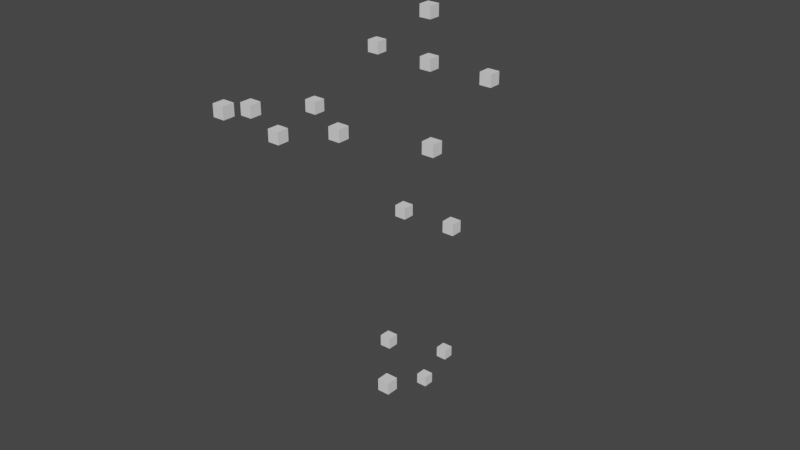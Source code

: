 # Source: walk_forward.blend  (saved by Blender 3.2.14; exported with 4.5.12 LTS)
import bpy
from mathutils import Matrix  # noqa: F401  (used for matrix-valued properties, if any)

bpy.ops.wm.read_factory_settings(use_empty=True)
scene = bpy.context.scene
scene.name = 'Scene'

# ---- collections
col_collection = bpy.data.collections.new('Collection'); scene.collection.children.link(col_collection)
col_points = bpy.data.collections.new('points'); scene.collection.children.link(col_points)

# ---- world
world_world = bpy.data.worlds.new('World'); scene.world = world_world
world_world.use_nodes = True; world_world.node_tree.nodes.clear()
_N = world_world.node_tree.nodes; _L = world_world.node_tree.links
n0 = _N.new('ShaderNodeOutputWorld'); n0.name = 'World Output'; n0.location = (300, 300)
n1 = _N.new('ShaderNodeBackground'); n1.name = 'Background'; n1.location = (10, 300)
n1.inputs[0].default_value = (0.05088, 0.05088, 0.05088, 1.0)
_L.new(n1.outputs[0], n0.inputs[0])
n0.is_active_output = True
world_world.color = (0.05088, 0.05088, 0.05088)
world_world.use_sun_shadow = False
world_world.sun_shadow_jitter_overblur = 0.0

# ---- meshes
me_cube_001 = bpy.data.meshes.new('Cube.001')
me_cube_001.from_pydata([(-1.0, -1.0, -1.0), (-1.0, -1.0, 1.0), (-1.0, 1.0, -1.0), (-1.0, 1.0, 1.0), (1.0, -1.0, -1.0), (1.0, -1.0, 1.0), (1.0, 1.0, -1.0), (1.0, 1.0, 1.0)], [], [(0, 1, 3, 2), (2, 3, 7, 6), (6, 7, 5, 4), (4, 5, 1, 0), (2, 6, 4, 0), (7, 3, 1, 5)])
_uv = me_cube_001.uv_layers.new(name='UVMap')
_uv.uv.foreach_set('vector', [0.375, 0.0, 0.625, 0.0, 0.625, 0.25, 0.375, 0.25, 0.375, 0.25, 0.625, 0.25, 0.625, 0.5, 0.375, 0.5, 0.375, 0.5, 0.625, 0.5, 0.625, 0.75, 0.375, 0.75, 0.375, 0.75, 0.625, 0.75, 0.625, 1.0, 0.375, 1.0, 0.125, 0.5, 0.375, 0.5, 0.375, 0.75, 0.125, 0.75, 0.625, 0.5, 0.875, 0.5, 0.875, 0.75, 0.625, 0.75])
me_cube_001.update()
me_cube_002 = bpy.data.meshes.new('Cube.002')
me_cube_002.from_pydata([(-1.0, -1.0, -1.0), (-1.0, -1.0, 1.0), (-1.0, 1.0, -1.0), (-1.0, 1.0, 1.0), (1.0, -1.0, -1.0), (1.0, -1.0, 1.0), (1.0, 1.0, -1.0), (1.0, 1.0, 1.0)], [], [(0, 1, 3, 2), (2, 3, 7, 6), (6, 7, 5, 4), (4, 5, 1, 0), (2, 6, 4, 0), (7, 3, 1, 5)])
_uv = me_cube_002.uv_layers.new(name='UVMap')
_uv.uv.foreach_set('vector', [0.375, 0.0, 0.625, 0.0, 0.625, 0.25, 0.375, 0.25, 0.375, 0.25, 0.625, 0.25, 0.625, 0.5, 0.375, 0.5, 0.375, 0.5, 0.625, 0.5, 0.625, 0.75, 0.375, 0.75, 0.375, 0.75, 0.625, 0.75, 0.625, 1.0, 0.375, 1.0, 0.125, 0.5, 0.375, 0.5, 0.375, 0.75, 0.125, 0.75, 0.625, 0.5, 0.875, 0.5, 0.875, 0.75, 0.625, 0.75])
me_cube_002.update()
me_cube_003 = bpy.data.meshes.new('Cube.003')
me_cube_003.from_pydata([(-1.0, -1.0, -1.0), (-1.0, -1.0, 1.0), (-1.0, 1.0, -1.0), (-1.0, 1.0, 1.0), (1.0, -1.0, -1.0), (1.0, -1.0, 1.0), (1.0, 1.0, -1.0), (1.0, 1.0, 1.0)], [], [(0, 1, 3, 2), (2, 3, 7, 6), (6, 7, 5, 4), (4, 5, 1, 0), (2, 6, 4, 0), (7, 3, 1, 5)])
_uv = me_cube_003.uv_layers.new(name='UVMap')
_uv.uv.foreach_set('vector', [0.375, 0.0, 0.625, 0.0, 0.625, 0.25, 0.375, 0.25, 0.375, 0.25, 0.625, 0.25, 0.625, 0.5, 0.375, 0.5, 0.375, 0.5, 0.625, 0.5, 0.625, 0.75, 0.375, 0.75, 0.375, 0.75, 0.625, 0.75, 0.625, 1.0, 0.375, 1.0, 0.125, 0.5, 0.375, 0.5, 0.375, 0.75, 0.125, 0.75, 0.625, 0.5, 0.875, 0.5, 0.875, 0.75, 0.625, 0.75])
me_cube_003.update()
me_cube_004 = bpy.data.meshes.new('Cube.004')
me_cube_004.from_pydata([(-1.0, -1.0, -1.0), (-1.0, -1.0, 1.0), (-1.0, 1.0, -1.0), (-1.0, 1.0, 1.0), (1.0, -1.0, -1.0), (1.0, -1.0, 1.0), (1.0, 1.0, -1.0), (1.0, 1.0, 1.0)], [], [(0, 1, 3, 2), (2, 3, 7, 6), (6, 7, 5, 4), (4, 5, 1, 0), (2, 6, 4, 0), (7, 3, 1, 5)])
_uv = me_cube_004.uv_layers.new(name='UVMap')
_uv.uv.foreach_set('vector', [0.375, 0.0, 0.625, 0.0, 0.625, 0.25, 0.375, 0.25, 0.375, 0.25, 0.625, 0.25, 0.625, 0.5, 0.375, 0.5, 0.375, 0.5, 0.625, 0.5, 0.625, 0.75, 0.375, 0.75, 0.375, 0.75, 0.625, 0.75, 0.625, 1.0, 0.375, 1.0, 0.125, 0.5, 0.375, 0.5, 0.375, 0.75, 0.125, 0.75, 0.625, 0.5, 0.875, 0.5, 0.875, 0.75, 0.625, 0.75])
me_cube_004.update()
me_cube_005 = bpy.data.meshes.new('Cube.005')
me_cube_005.from_pydata([(-1.0, -1.0, -1.0), (-1.0, -1.0, 1.0), (-1.0, 1.0, -1.0), (-1.0, 1.0, 1.0), (1.0, -1.0, -1.0), (1.0, -1.0, 1.0), (1.0, 1.0, -1.0), (1.0, 1.0, 1.0)], [], [(0, 1, 3, 2), (2, 3, 7, 6), (6, 7, 5, 4), (4, 5, 1, 0), (2, 6, 4, 0), (7, 3, 1, 5)])
_uv = me_cube_005.uv_layers.new(name='UVMap')
_uv.uv.foreach_set('vector', [0.375, 0.0, 0.625, 0.0, 0.625, 0.25, 0.375, 0.25, 0.375, 0.25, 0.625, 0.25, 0.625, 0.5, 0.375, 0.5, 0.375, 0.5, 0.625, 0.5, 0.625, 0.75, 0.375, 0.75, 0.375, 0.75, 0.625, 0.75, 0.625, 1.0, 0.375, 1.0, 0.125, 0.5, 0.375, 0.5, 0.375, 0.75, 0.125, 0.75, 0.625, 0.5, 0.875, 0.5, 0.875, 0.75, 0.625, 0.75])
me_cube_005.update()
me_cube_006 = bpy.data.meshes.new('Cube.006')
me_cube_006.from_pydata([(-1.0, -1.0, -1.0), (-1.0, -1.0, 1.0), (-1.0, 1.0, -1.0), (-1.0, 1.0, 1.0), (1.0, -1.0, -1.0), (1.0, -1.0, 1.0), (1.0, 1.0, -1.0), (1.0, 1.0, 1.0)], [], [(0, 1, 3, 2), (2, 3, 7, 6), (6, 7, 5, 4), (4, 5, 1, 0), (2, 6, 4, 0), (7, 3, 1, 5)])
_uv = me_cube_006.uv_layers.new(name='UVMap')
_uv.uv.foreach_set('vector', [0.375, 0.0, 0.625, 0.0, 0.625, 0.25, 0.375, 0.25, 0.375, 0.25, 0.625, 0.25, 0.625, 0.5, 0.375, 0.5, 0.375, 0.5, 0.625, 0.5, 0.625, 0.75, 0.375, 0.75, 0.375, 0.75, 0.625, 0.75, 0.625, 1.0, 0.375, 1.0, 0.125, 0.5, 0.375, 0.5, 0.375, 0.75, 0.125, 0.75, 0.625, 0.5, 0.875, 0.5, 0.875, 0.75, 0.625, 0.75])
me_cube_006.update()
me_cube_008 = bpy.data.meshes.new('Cube.008')
me_cube_008.from_pydata([(-1.0, -1.0, -1.0), (-1.0, -1.0, 1.0), (-1.0, 1.0, -1.0), (-1.0, 1.0, 1.0), (1.0, -1.0, -1.0), (1.0, -1.0, 1.0), (1.0, 1.0, -1.0), (1.0, 1.0, 1.0)], [], [(0, 1, 3, 2), (2, 3, 7, 6), (6, 7, 5, 4), (4, 5, 1, 0), (2, 6, 4, 0), (7, 3, 1, 5)])
_uv = me_cube_008.uv_layers.new(name='UVMap')
_uv.uv.foreach_set('vector', [0.375, 0.0, 0.625, 0.0, 0.625, 0.25, 0.375, 0.25, 0.375, 0.25, 0.625, 0.25, 0.625, 0.5, 0.375, 0.5, 0.375, 0.5, 0.625, 0.5, 0.625, 0.75, 0.375, 0.75, 0.375, 0.75, 0.625, 0.75, 0.625, 1.0, 0.375, 1.0, 0.125, 0.5, 0.375, 0.5, 0.375, 0.75, 0.125, 0.75, 0.625, 0.5, 0.875, 0.5, 0.875, 0.75, 0.625, 0.75])
me_cube_008.update()
me_cube_009 = bpy.data.meshes.new('Cube.009')
me_cube_009.from_pydata([(-1.0, -1.0, -1.0), (-1.0, -1.0, 1.0), (-1.0, 1.0, -1.0), (-1.0, 1.0, 1.0), (1.0, -1.0, -1.0), (1.0, -1.0, 1.0), (1.0, 1.0, -1.0), (1.0, 1.0, 1.0)], [], [(0, 1, 3, 2), (2, 3, 7, 6), (6, 7, 5, 4), (4, 5, 1, 0), (2, 6, 4, 0), (7, 3, 1, 5)])
_uv = me_cube_009.uv_layers.new(name='UVMap')
_uv.uv.foreach_set('vector', [0.375, 0.0, 0.625, 0.0, 0.625, 0.25, 0.375, 0.25, 0.375, 0.25, 0.625, 0.25, 0.625, 0.5, 0.375, 0.5, 0.375, 0.5, 0.625, 0.5, 0.625, 0.75, 0.375, 0.75, 0.375, 0.75, 0.625, 0.75, 0.625, 1.0, 0.375, 1.0, 0.125, 0.5, 0.375, 0.5, 0.375, 0.75, 0.125, 0.75, 0.625, 0.5, 0.875, 0.5, 0.875, 0.75, 0.625, 0.75])
me_cube_009.update()
me_cube_010 = bpy.data.meshes.new('Cube.010')
me_cube_010.from_pydata([(-1.0, -1.0, -1.0), (-1.0, -1.0, 1.0), (-1.0, 1.0, -1.0), (-1.0, 1.0, 1.0), (1.0, -1.0, -1.0), (1.0, -1.0, 1.0), (1.0, 1.0, -1.0), (1.0, 1.0, 1.0)], [], [(0, 1, 3, 2), (2, 3, 7, 6), (6, 7, 5, 4), (4, 5, 1, 0), (2, 6, 4, 0), (7, 3, 1, 5)])
_uv = me_cube_010.uv_layers.new(name='UVMap')
_uv.uv.foreach_set('vector', [0.375, 0.0, 0.625, 0.0, 0.625, 0.25, 0.375, 0.25, 0.375, 0.25, 0.625, 0.25, 0.625, 0.5, 0.375, 0.5, 0.375, 0.5, 0.625, 0.5, 0.625, 0.75, 0.375, 0.75, 0.375, 0.75, 0.625, 0.75, 0.625, 1.0, 0.375, 1.0, 0.125, 0.5, 0.375, 0.5, 0.375, 0.75, 0.125, 0.75, 0.625, 0.5, 0.875, 0.5, 0.875, 0.75, 0.625, 0.75])
me_cube_010.update()
me_cube_011 = bpy.data.meshes.new('Cube.011')
me_cube_011.from_pydata([(-1.0, -1.0, -1.0), (-1.0, -1.0, 1.0), (-1.0, 1.0, -1.0), (-1.0, 1.0, 1.0), (1.0, -1.0, -1.0), (1.0, -1.0, 1.0), (1.0, 1.0, -1.0), (1.0, 1.0, 1.0)], [], [(0, 1, 3, 2), (2, 3, 7, 6), (6, 7, 5, 4), (4, 5, 1, 0), (2, 6, 4, 0), (7, 3, 1, 5)])
_uv = me_cube_011.uv_layers.new(name='UVMap')
_uv.uv.foreach_set('vector', [0.375, 0.0, 0.625, 0.0, 0.625, 0.25, 0.375, 0.25, 0.375, 0.25, 0.625, 0.25, 0.625, 0.5, 0.375, 0.5, 0.375, 0.5, 0.625, 0.5, 0.625, 0.75, 0.375, 0.75, 0.375, 0.75, 0.625, 0.75, 0.625, 1.0, 0.375, 1.0, 0.125, 0.5, 0.375, 0.5, 0.375, 0.75, 0.125, 0.75, 0.625, 0.5, 0.875, 0.5, 0.875, 0.75, 0.625, 0.75])
me_cube_011.update()
me_cube_012 = bpy.data.meshes.new('Cube.012')
me_cube_012.from_pydata([(-1.0, -1.0, -1.0), (-1.0, -1.0, 1.0), (-1.0, 1.0, -1.0), (-1.0, 1.0, 1.0), (1.0, -1.0, -1.0), (1.0, -1.0, 1.0), (1.0, 1.0, -1.0), (1.0, 1.0, 1.0)], [], [(0, 1, 3, 2), (2, 3, 7, 6), (6, 7, 5, 4), (4, 5, 1, 0), (2, 6, 4, 0), (7, 3, 1, 5)])
_uv = me_cube_012.uv_layers.new(name='UVMap')
_uv.uv.foreach_set('vector', [0.375, 0.0, 0.625, 0.0, 0.625, 0.25, 0.375, 0.25, 0.375, 0.25, 0.625, 0.25, 0.625, 0.5, 0.375, 0.5, 0.375, 0.5, 0.625, 0.5, 0.625, 0.75, 0.375, 0.75, 0.375, 0.75, 0.625, 0.75, 0.625, 1.0, 0.375, 1.0, 0.125, 0.5, 0.375, 0.5, 0.375, 0.75, 0.125, 0.75, 0.625, 0.5, 0.875, 0.5, 0.875, 0.75, 0.625, 0.75])
me_cube_012.update()
me_cube_013 = bpy.data.meshes.new('Cube.013')
me_cube_013.from_pydata([(-1.0, -1.0, -1.0), (-1.0, -1.0, 1.0), (-1.0, 1.0, -1.0), (-1.0, 1.0, 1.0), (1.0, -1.0, -1.0), (1.0, -1.0, 1.0), (1.0, 1.0, -1.0), (1.0, 1.0, 1.0)], [], [(0, 1, 3, 2), (2, 3, 7, 6), (6, 7, 5, 4), (4, 5, 1, 0), (2, 6, 4, 0), (7, 3, 1, 5)])
_uv = me_cube_013.uv_layers.new(name='UVMap')
_uv.uv.foreach_set('vector', [0.375, 0.0, 0.625, 0.0, 0.625, 0.25, 0.375, 0.25, 0.375, 0.25, 0.625, 0.25, 0.625, 0.5, 0.375, 0.5, 0.375, 0.5, 0.625, 0.5, 0.625, 0.75, 0.375, 0.75, 0.375, 0.75, 0.625, 0.75, 0.625, 1.0, 0.375, 1.0, 0.125, 0.5, 0.375, 0.5, 0.375, 0.75, 0.125, 0.75, 0.625, 0.5, 0.875, 0.5, 0.875, 0.75, 0.625, 0.75])
me_cube_013.update()
me_cube_014 = bpy.data.meshes.new('Cube.014')
me_cube_014.from_pydata([(-1.0, -1.0, -1.0), (-1.0, -1.0, 1.0), (-1.0, 1.0, -1.0), (-1.0, 1.0, 1.0), (1.0, -1.0, -1.0), (1.0, -1.0, 1.0), (1.0, 1.0, -1.0), (1.0, 1.0, 1.0)], [], [(0, 1, 3, 2), (2, 3, 7, 6), (6, 7, 5, 4), (4, 5, 1, 0), (2, 6, 4, 0), (7, 3, 1, 5)])
_uv = me_cube_014.uv_layers.new(name='UVMap')
_uv.uv.foreach_set('vector', [0.375, 0.0, 0.625, 0.0, 0.625, 0.25, 0.375, 0.25, 0.375, 0.25, 0.625, 0.25, 0.625, 0.5, 0.375, 0.5, 0.375, 0.5, 0.625, 0.5, 0.625, 0.75, 0.375, 0.75, 0.375, 0.75, 0.625, 0.75, 0.625, 1.0, 0.375, 1.0, 0.125, 0.5, 0.375, 0.5, 0.375, 0.75, 0.125, 0.75, 0.625, 0.5, 0.875, 0.5, 0.875, 0.75, 0.625, 0.75])
me_cube_014.update()
me_cube_015 = bpy.data.meshes.new('Cube.015')
me_cube_015.from_pydata([(-1.0, -1.0, -1.0), (-1.0, -1.0, 1.0), (-1.0, 1.0, -1.0), (-1.0, 1.0, 1.0), (1.0, -1.0, -1.0), (1.0, -1.0, 1.0), (1.0, 1.0, -1.0), (1.0, 1.0, 1.0)], [], [(0, 1, 3, 2), (2, 3, 7, 6), (6, 7, 5, 4), (4, 5, 1, 0), (2, 6, 4, 0), (7, 3, 1, 5)])
_uv = me_cube_015.uv_layers.new(name='UVMap')
_uv.uv.foreach_set('vector', [0.375, 0.0, 0.625, 0.0, 0.625, 0.25, 0.375, 0.25, 0.375, 0.25, 0.625, 0.25, 0.625, 0.5, 0.375, 0.5, 0.375, 0.5, 0.625, 0.5, 0.625, 0.75, 0.375, 0.75, 0.375, 0.75, 0.625, 0.75, 0.625, 1.0, 0.375, 1.0, 0.125, 0.5, 0.375, 0.5, 0.375, 0.75, 0.125, 0.75, 0.625, 0.5, 0.875, 0.5, 0.875, 0.75, 0.625, 0.75])
me_cube_015.update()
me_cube_016 = bpy.data.meshes.new('Cube.016')
me_cube_016.from_pydata([(-1.0, -1.0, -1.0), (-1.0, -1.0, 1.0), (-1.0, 1.0, -1.0), (-1.0, 1.0, 1.0), (1.0, -1.0, -1.0), (1.0, -1.0, 1.0), (1.0, 1.0, -1.0), (1.0, 1.0, 1.0)], [], [(0, 1, 3, 2), (2, 3, 7, 6), (6, 7, 5, 4), (4, 5, 1, 0), (2, 6, 4, 0), (7, 3, 1, 5)])
_uv = me_cube_016.uv_layers.new(name='UVMap')
_uv.uv.foreach_set('vector', [0.375, 0.0, 0.625, 0.0, 0.625, 0.25, 0.375, 0.25, 0.375, 0.25, 0.625, 0.25, 0.625, 0.5, 0.375, 0.5, 0.375, 0.5, 0.625, 0.5, 0.625, 0.75, 0.375, 0.75, 0.375, 0.75, 0.625, 0.75, 0.625, 1.0, 0.375, 1.0, 0.125, 0.5, 0.375, 0.5, 0.375, 0.75, 0.125, 0.75, 0.625, 0.5, 0.875, 0.5, 0.875, 0.75, 0.625, 0.75])
me_cube_016.update()
me_cube_017 = bpy.data.meshes.new('Cube.017')
me_cube_017.from_pydata([(-1.0, -1.0, -1.0), (-1.0, -1.0, 1.0), (-1.0, 1.0, -1.0), (-1.0, 1.0, 1.0), (1.0, -1.0, -1.0), (1.0, -1.0, 1.0), (1.0, 1.0, -1.0), (1.0, 1.0, 1.0)], [], [(0, 1, 3, 2), (2, 3, 7, 6), (6, 7, 5, 4), (4, 5, 1, 0), (2, 6, 4, 0), (7, 3, 1, 5)])
_uv = me_cube_017.uv_layers.new(name='UVMap')
_uv.uv.foreach_set('vector', [0.375, 0.0, 0.625, 0.0, 0.625, 0.25, 0.375, 0.25, 0.375, 0.25, 0.625, 0.25, 0.625, 0.5, 0.375, 0.5, 0.375, 0.5, 0.625, 0.5, 0.625, 0.75, 0.375, 0.75, 0.375, 0.75, 0.625, 0.75, 0.625, 1.0, 0.375, 1.0, 0.125, 0.5, 0.375, 0.5, 0.375, 0.75, 0.125, 0.75, 0.625, 0.5, 0.875, 0.5, 0.875, 0.75, 0.625, 0.75])
me_cube_017.update()
me_cube_018 = bpy.data.meshes.new('Cube.018')
me_cube_018.from_pydata([(-1.0, -1.0, -1.0), (-1.0, -1.0, 1.0), (-1.0, 1.0, -1.0), (-1.0, 1.0, 1.0), (1.0, -1.0, -1.0), (1.0, -1.0, 1.0), (1.0, 1.0, -1.0), (1.0, 1.0, 1.0)], [], [(0, 1, 3, 2), (2, 3, 7, 6), (6, 7, 5, 4), (4, 5, 1, 0), (2, 6, 4, 0), (7, 3, 1, 5)])
_uv = me_cube_018.uv_layers.new(name='UVMap')
_uv.uv.foreach_set('vector', [0.375, 0.0, 0.625, 0.0, 0.625, 0.25, 0.375, 0.25, 0.375, 0.25, 0.625, 0.25, 0.625, 0.5, 0.375, 0.5, 0.375, 0.5, 0.625, 0.5, 0.625, 0.75, 0.375, 0.75, 0.375, 0.75, 0.625, 0.75, 0.625, 1.0, 0.375, 1.0, 0.125, 0.5, 0.375, 0.5, 0.375, 0.75, 0.125, 0.75, 0.625, 0.5, 0.875, 0.5, 0.875, 0.75, 0.625, 0.75])
me_cube_018.update()
me_cube_019 = bpy.data.meshes.new('Cube.019')
me_cube_019.from_pydata([(-1.0, -1.0, -1.0), (-1.0, -1.0, 1.0), (-1.0, 1.0, -1.0), (-1.0, 1.0, 1.0), (1.0, -1.0, -1.0), (1.0, -1.0, 1.0), (1.0, 1.0, -1.0), (1.0, 1.0, 1.0)], [], [(0, 1, 3, 2), (2, 3, 7, 6), (6, 7, 5, 4), (4, 5, 1, 0), (2, 6, 4, 0), (7, 3, 1, 5)])
_uv = me_cube_019.uv_layers.new(name='UVMap')
_uv.uv.foreach_set('vector', [0.375, 0.0, 0.625, 0.0, 0.625, 0.25, 0.375, 0.25, 0.375, 0.25, 0.625, 0.25, 0.625, 0.5, 0.375, 0.5, 0.375, 0.5, 0.625, 0.5, 0.625, 0.75, 0.375, 0.75, 0.375, 0.75, 0.625, 0.75, 0.625, 1.0, 0.375, 1.0, 0.125, 0.5, 0.375, 0.5, 0.375, 0.75, 0.125, 0.75, 0.625, 0.5, 0.875, 0.5, 0.875, 0.75, 0.625, 0.75])
me_cube_019.update()
me_cube_020 = bpy.data.meshes.new('Cube.020')
me_cube_020.from_pydata([(-1.0, -1.0, -1.0), (-1.0, -1.0, 1.0), (-1.0, 1.0, -1.0), (-1.0, 1.0, 1.0), (1.0, -1.0, -1.0), (1.0, -1.0, 1.0), (1.0, 1.0, -1.0), (1.0, 1.0, 1.0)], [], [(0, 1, 3, 2), (2, 3, 7, 6), (6, 7, 5, 4), (4, 5, 1, 0), (2, 6, 4, 0), (7, 3, 1, 5)])
_uv = me_cube_020.uv_layers.new(name='UVMap')
_uv.uv.foreach_set('vector', [0.375, 0.0, 0.625, 0.0, 0.625, 0.25, 0.375, 0.25, 0.375, 0.25, 0.625, 0.25, 0.625, 0.5, 0.375, 0.5, 0.375, 0.5, 0.625, 0.5, 0.625, 0.75, 0.375, 0.75, 0.375, 0.75, 0.625, 0.75, 0.625, 1.0, 0.375, 1.0, 0.125, 0.5, 0.375, 0.5, 0.375, 0.75, 0.125, 0.75, 0.625, 0.5, 0.875, 0.5, 0.875, 0.75, 0.625, 0.75])
me_cube_020.update()
me_cube_021 = bpy.data.meshes.new('Cube.021')
me_cube_021.from_pydata([(-1.0, -1.0, -1.0), (-1.0, -1.0, 1.0), (-1.0, 1.0, -1.0), (-1.0, 1.0, 1.0), (1.0, -1.0, -1.0), (1.0, -1.0, 1.0), (1.0, 1.0, -1.0), (1.0, 1.0, 1.0)], [], [(0, 1, 3, 2), (2, 3, 7, 6), (6, 7, 5, 4), (4, 5, 1, 0), (2, 6, 4, 0), (7, 3, 1, 5)])
_uv = me_cube_021.uv_layers.new(name='UVMap')
_uv.uv.foreach_set('vector', [0.375, 0.0, 0.625, 0.0, 0.625, 0.25, 0.375, 0.25, 0.375, 0.25, 0.625, 0.25, 0.625, 0.5, 0.375, 0.5, 0.375, 0.5, 0.625, 0.5, 0.625, 0.75, 0.375, 0.75, 0.375, 0.75, 0.625, 0.75, 0.625, 1.0, 0.375, 1.0, 0.125, 0.5, 0.375, 0.5, 0.375, 0.75, 0.125, 0.75, 0.625, 0.5, 0.875, 0.5, 0.875, 0.75, 0.625, 0.75])
me_cube_021.update()
arm_metarig = bpy.data.armatures.new('metarig')  # bones are not reproduced

# ---- objects
ob_metarig = bpy.data.objects.new('metarig', arm_metarig)
ob_fl2 = bpy.data.objects.new('fl2', me_cube_001)
ob_fl1 = bpy.data.objects.new('fl1', me_cube_002)
ob_fr1 = bpy.data.objects.new('fr1', me_cube_003)
ob_fl3 = bpy.data.objects.new('fl3', me_cube_004)
ob_fl0 = bpy.data.objects.new('fl0', me_cube_005)
ob_fr0 = bpy.data.objects.new('fr0', me_cube_006)
ob_hl0 = bpy.data.objects.new('hl0', me_cube_008)
ob_hr1 = bpy.data.objects.new('hr1', me_cube_009)
ob_hl1 = bpy.data.objects.new('hl1', me_cube_010)
ob_hr2 = bpy.data.objects.new('hr2', me_cube_011)
ob_hr0 = bpy.data.objects.new('hr0', me_cube_012)
ob_hr3 = bpy.data.objects.new('hr3', me_cube_013)
ob_hl2 = bpy.data.objects.new('hl2', me_cube_014)
ob_hl3 = bpy.data.objects.new('hl3', me_cube_015)
ob_h2 = bpy.data.objects.new('h2', me_cube_016)
ob_h1 = bpy.data.objects.new('h1', me_cube_017)
ob_h0 = bpy.data.objects.new('h0', me_cube_018)
ob_h3 = bpy.data.objects.new('h3', me_cube_019)
ob_fr3 = bpy.data.objects.new('fr3', me_cube_020)
ob_fr2 = bpy.data.objects.new('fr2', me_cube_021)

# ---- transforms, parenting, visibility, modifiers, constraints
ob_metarig.location = (0.0, -0.004794, -0.2062)
ob_fl2.location = (0.21, -0.2562, 0.07384)
ob_fl2.scale = (0.02, 0.02, 0.02)
ob_fl1.location = (0.1531, -0.3827, 0.4989)
ob_fl1.scale = (0.02, 0.02, 0.02)
ob_fr1.location = (-0.171, 0.004488, 0.331)
ob_fr1.scale = (0.02, 0.02, 0.02)
ob_fl3.location = (0.2274, -0.3756, 0.01076)
ob_fl3.scale = (0.02, 0.02, 0.02)
ob_fl0.location = (0.09609, 2.141e-08, 0.8689)
ob_fl0.scale = (0.02, 0.02, 0.02)
ob_fr0.location = (-0.09921, 2.322e-08, 0.8638)
ob_fr0.scale = (0.02, 0.02, 0.02)
ob_hl0.location = (0.2193, 2.684e-08, 1.391)
ob_hl0.scale = (0.02, 0.02, 0.02)
ob_hr1.location = (-0.2532, -0.2398, 1.262)
ob_hr1.scale = (0.02, 0.02, 0.02)
ob_hl1.location = (0.1934, -0.2313, 1.242)
ob_hl1.scale = (0.02, 0.02, 0.02)
ob_hr2.location = (-0.2543, -0.4986, 1.328)
ob_hr2.scale = (0.02, 0.02, 0.02)
ob_hr0.location = (-0.209, 2.623e-08, 1.4)
ob_hr0.scale = (0.02, 0.02, 0.02)
ob_hr3.location = (-0.2201, -0.6283, 1.371)
ob_hr3.scale = (0.02, 0.02, 0.02)
ob_hl2.location = (-0.03022, -0.3752, 1.274)
ob_hl2.scale = (0.02, 0.02, 0.02)
ob_hl3.location = (-0.1714, -0.4756, 1.261)
ob_hl3.scale = (0.02, 0.02, 0.02)
ob_h2.location = (0.00359, -0.001939, 1.765)
ob_h2.scale = (0.02, 0.02, 0.02)
ob_h1.location = (0.007773, -0.01571, 1.556)
ob_h1.scale = (0.02, 0.02, 0.02)
ob_h0.location = (0.001498, -0.004488, 1.392)
ob_h0.scale = (0.02, 0.02, 0.02)
ob_h3.location = (0.00359, -0.1609, 1.65)
ob_h3.scale = (0.02, 0.02, 0.02)
ob_fr3.location = (-0.2156, 0.2668, 0.007644)
ob_fr3.scale = (0.02, 0.02, 0.02)
ob_fr2.location = (-0.2111, 0.3812, 0.07311)
ob_fr2.scale = (0.02, 0.02, 0.02)

# ---- collection membership
col_collection.objects.link(ob_metarig)
col_points.objects.link(ob_fl2)
col_points.objects.link(ob_fl1)
col_points.objects.link(ob_fr1)
col_points.objects.link(ob_fl3)
col_points.objects.link(ob_fl0)
col_points.objects.link(ob_fr0)
col_points.objects.link(ob_hl0)
col_points.objects.link(ob_hr1)
col_points.objects.link(ob_hl1)
col_points.objects.link(ob_hr2)
col_points.objects.link(ob_hr0)
col_points.objects.link(ob_hr3)
col_points.objects.link(ob_hl2)
col_points.objects.link(ob_hl3)
col_points.objects.link(ob_h2)
col_points.objects.link(ob_h1)
col_points.objects.link(ob_h0)
col_points.objects.link(ob_h3)
col_points.objects.link(ob_fr3)
col_points.objects.link(ob_fr2)
def _layer_coll(name, lc=None):
    lc = lc or bpy.context.view_layer.layer_collection
    for c in lc.children:
        if c.name == name: return c
        r = _layer_coll(name, c)
        if r: return r
_layer_coll('Collection').exclude = True

# ---- scene / render settings (as saved in the file)
scene.frame_start = 1; scene.frame_end = 40; scene.frame_set(1)
scene.render.engine = 'BLENDER_EEVEE_NEXT'
scene.cycles.sampling_pattern = 'TABULATED_SOBOL'
scene.cycles.use_light_tree = False
scene.view_settings.view_transform = 'Filmic'
bpy.context.view_layer.update()

# ---- added for rendering (the .blend has no active camera and no usable light): camera, sun
cam_auto = bpy.data.cameras.new('AutoCamera')
cam_auto.lens = 50.0
cam_auto.sensor_width = 36.0
cam_auto.clip_end = 1000.0
ob_auto_camera = bpy.data.objects.new('AutoCamera', cam_auto)
scene.collection.objects.link(ob_auto_camera)
ob_auto_camera.location = (1.97212, -2.50622, 2.475)
ob_auto_camera.rotation_euler = (1.09748, -7.21219e-08, 0.694738)
scene.camera = ob_auto_camera
light_auto_sun = bpy.data.lights.new('AutoSun', 'SUN')
light_auto_sun.energy = 3.0
light_auto_sun.angle = 0.0523599
ob_auto_sun = bpy.data.objects.new('AutoSun', light_auto_sun)
scene.collection.objects.link(ob_auto_sun)
ob_auto_sun.rotation_euler = (0.872665, 0.174533, 0.523599)
bpy.context.view_layer.update()
